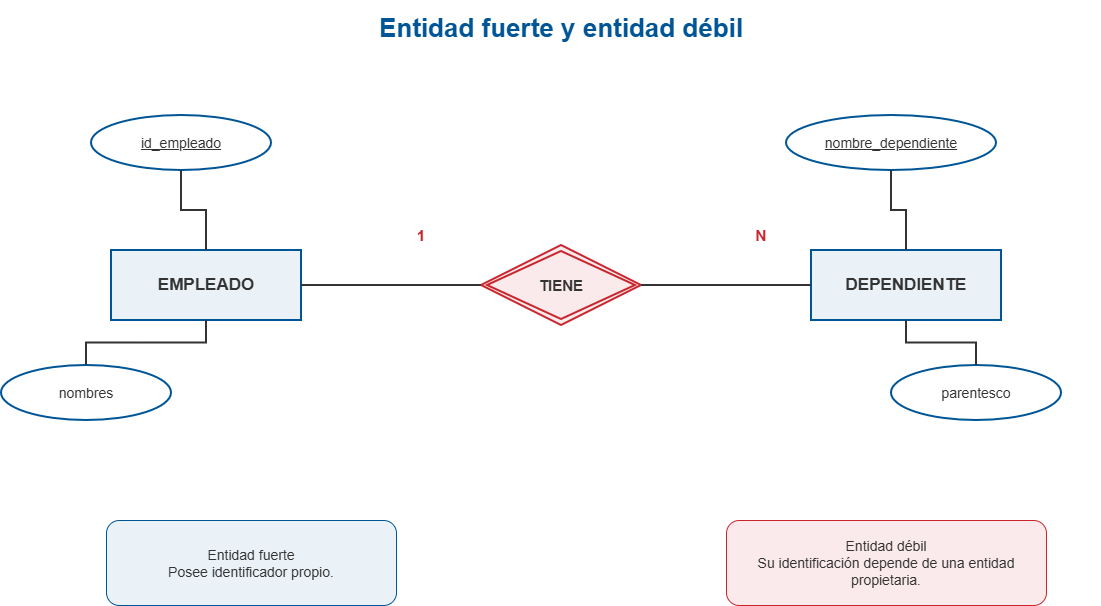

The diagram above was exported from draw.io. Its source (the exported page's mxGraphModel, read from the mxfile embedded in the PNG):
<mxGraphModel dx="1426" dy="841" grid="1" gridSize="10" guides="1" tooltips="1" connect="1" arrows="1" fold="1" page="1" pageScale="1" pageWidth="1200" pageHeight="760" math="0" shadow="0">
  <root>
    <mxCell id="0" />
    <mxCell id="1" parent="0" />
    <mxCell id="t" parent="1" style="text;html=1;align=center;verticalAlign=middle;fontSize=26;fontColor=#005596;fontFamily=Arial;whiteSpace=wrap;" value="&lt;b&gt;Entidad fuerte y entidad débil&lt;/b&gt;" vertex="1">
      <mxGeometry height="55" width="1080" x="60" y="25" as="geometry" />
    </mxCell>
    <mxCell id="emp" parent="1" style="rounded=0;whiteSpace=wrap;html=1;align=center;verticalAlign=middle;fillColor=#EAF2F8;strokeColor=#005596;strokeWidth=2;fontColor=#333333;fontFamily=Arial;fontSize=17;" value="&lt;b&gt;EMPLEADO&lt;/b&gt;" vertex="1">
      <mxGeometry height="70" width="190" x="150" y="275" as="geometry" />
    </mxCell>
    <mxCell id="dep" parent="1" style="rounded=0;whiteSpace=wrap;html=1;align=center;verticalAlign=middle;fillColor=#EAF2F8;strokeColor=#005596;strokeWidth=2;fontColor=#333333;fontFamily=Arial;fontSize=17;double=1;" value="&lt;b&gt;DEPENDIENTE&lt;/b&gt;" vertex="1">
      <mxGeometry height="70" width="190" x="850" y="275" as="geometry" />
    </mxCell>
    <mxCell id="tiene" parent="1" style="rhombus;whiteSpace=wrap;html=1;fillColor=#FBEAEC;strokeColor=#C9252C;strokeWidth=2;fontColor=#333333;fontFamily=Arial;fontSize=15;double=1;" value="&lt;b&gt;TIENE&lt;/b&gt;" vertex="1">
      <mxGeometry height="80" width="160" x="520" y="270" as="geometry" />
    </mxCell>
    <mxCell id="e1" parent="1" style="ellipse;whiteSpace=wrap;html=1;fillColor=#FFFFFF;strokeColor=#005596;strokeWidth=2;fontColor=#333333;fontFamily=Arial;fontSize=14;" value="&lt;u&gt;id_empleado&lt;/u&gt;" vertex="1">
      <mxGeometry height="55" width="180" x="130" y="140" as="geometry" />
    </mxCell>
    <mxCell id="e2" parent="1" style="ellipse;whiteSpace=wrap;html=1;fillColor=#FFFFFF;strokeColor=#005596;strokeWidth=2;fontColor=#333333;fontFamily=Arial;fontSize=14;" value="nombres" vertex="1">
      <mxGeometry height="55" width="170" x="40" y="390" as="geometry" />
    </mxCell>
    <mxCell id="d1" parent="1" style="ellipse;whiteSpace=wrap;html=1;fillColor=#FFFFFF;strokeColor=#005596;strokeWidth=2;fontColor=#333333;fontFamily=Arial;fontSize=14;" value="&lt;u&gt;nombre_dependiente&lt;/u&gt;" vertex="1">
      <mxGeometry height="55" width="210" x="825" y="140" as="geometry" />
    </mxCell>
    <mxCell id="d2" parent="1" style="ellipse;whiteSpace=wrap;html=1;fillColor=#FFFFFF;strokeColor=#005596;strokeWidth=2;fontColor=#333333;fontFamily=Arial;fontSize=14;" value="parentesco" vertex="1">
      <mxGeometry height="55" width="170" x="930" y="390" as="geometry" />
    </mxCell>
    <mxCell id="ee1" edge="1" parent="1" source="e1" style="edgeStyle=orthogonalEdgeStyle;rounded=0;orthogonalLoop=1;jettySize=auto;html=1;strokeColor=#333333;strokeWidth=2;endArrow=none;" target="emp" value="">
      <mxGeometry relative="1" as="geometry" />
    </mxCell>
    <mxCell id="ee2" edge="1" parent="1" source="e2" style="edgeStyle=orthogonalEdgeStyle;rounded=0;orthogonalLoop=1;jettySize=auto;html=1;strokeColor=#333333;strokeWidth=2;endArrow=none;" target="emp" value="">
      <mxGeometry relative="1" as="geometry" />
    </mxCell>
    <mxCell id="dd1" edge="1" parent="1" source="d1" style="edgeStyle=orthogonalEdgeStyle;rounded=0;orthogonalLoop=1;jettySize=auto;html=1;strokeColor=#333333;strokeWidth=2;endArrow=none;" target="dep" value="">
      <mxGeometry relative="1" as="geometry" />
    </mxCell>
    <mxCell id="dd2" edge="1" parent="1" source="d2" style="edgeStyle=orthogonalEdgeStyle;rounded=0;orthogonalLoop=1;jettySize=auto;html=1;strokeColor=#333333;strokeWidth=2;endArrow=none;" target="dep" value="">
      <mxGeometry relative="1" as="geometry" />
    </mxCell>
    <mxCell id="x1" edge="1" parent="1" source="emp" style="edgeStyle=orthogonalEdgeStyle;rounded=0;orthogonalLoop=1;jettySize=auto;html=1;strokeColor=#333333;strokeWidth=2;endArrow=none;" target="tiene" value="">
      <mxGeometry relative="1" as="geometry" />
    </mxCell>
    <mxCell id="x2" edge="1" parent="1" source="tiene" style="edgeStyle=orthogonalEdgeStyle;rounded=0;orthogonalLoop=1;jettySize=auto;html=1;strokeColor=#333333;strokeWidth=2;endArrow=none;" target="dep" value="">
      <mxGeometry relative="1" as="geometry" />
    </mxCell>
    <mxCell id="l1" parent="1" style="text;html=1;align=center;verticalAlign=middle;fontSize=15;fontColor=#C9252C;fontFamily=Arial;whiteSpace=wrap;" value="&lt;b&gt;1&lt;/b&gt;" vertex="1">
      <mxGeometry height="30" width="60" x="430" y="245" as="geometry" />
    </mxCell>
    <mxCell id="l2" parent="1" style="text;html=1;align=center;verticalAlign=middle;fontSize=15;fontColor=#C9252C;fontFamily=Arial;whiteSpace=wrap;" value="&lt;b&gt;N&lt;/b&gt;" vertex="1">
      <mxGeometry height="30" width="60" x="770" y="245" as="geometry" />
    </mxCell>
    <mxCell id="n1" parent="1" style="rounded=1;whiteSpace=wrap;html=1;align=center;verticalAlign=middle;spacing=10;fillColor=#EAF2F8;strokeColor=#005596;strokeWidth=1;fontColor=#333333;fontFamily=Arial;fontSize=14;" value="Entidad fuerte&lt;br&gt;Posee identificador propio." vertex="1">
      <mxGeometry height="85" width="290" x="145" y="545" as="geometry" />
    </mxCell>
    <mxCell id="n2" parent="1" style="rounded=1;whiteSpace=wrap;html=1;align=center;verticalAlign=middle;spacing=10;fillColor=#FBEAEC;strokeColor=#C9252C;strokeWidth=1;fontColor=#333333;fontFamily=Arial;fontSize=14;" value="Entidad débil&lt;br&gt;Su identificación depende de una entidad propietaria." vertex="1">
      <mxGeometry height="85" width="320" x="765" y="545" as="geometry" />
    </mxCell>
  </root>
</mxGraphModel>